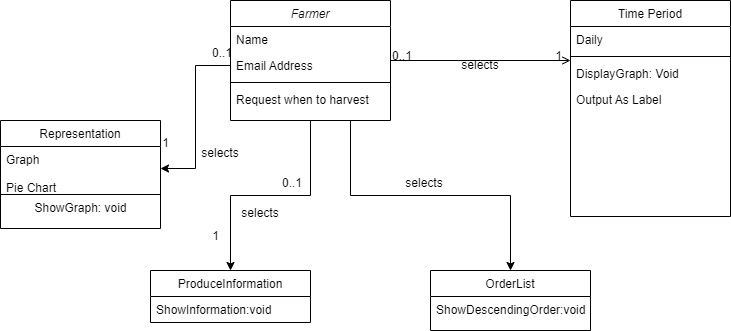

The diagram above was exported from draw.io. Its source (the exported page's mxGraphModel, read from the mxfile embedded in the PNG):
<mxGraphModel dx="820" dy="482" grid="1" gridSize="10" guides="1" tooltips="1" connect="1" arrows="1" fold="1" page="1" pageScale="1" pageWidth="827" pageHeight="1169" math="0" shadow="0">
  <root>
    <mxCell id="WIyWlLk6GJQsqaUBKTNV-0" />
    <mxCell id="WIyWlLk6GJQsqaUBKTNV-1" parent="WIyWlLk6GJQsqaUBKTNV-0" />
    <mxCell id="mp-SyNIWC-_AfduJs8OM-11" style="edgeStyle=orthogonalEdgeStyle;rounded=0;orthogonalLoop=1;jettySize=auto;html=1;" parent="WIyWlLk6GJQsqaUBKTNV-1" source="zkfFHV4jXpPFQw0GAbJ--0" target="zkfFHV4jXpPFQw0GAbJ--6" edge="1">
      <mxGeometry relative="1" as="geometry" />
    </mxCell>
    <mxCell id="mp-SyNIWC-_AfduJs8OM-12" style="edgeStyle=orthogonalEdgeStyle;rounded=0;orthogonalLoop=1;jettySize=auto;html=1;exitX=0.75;exitY=1;exitDx=0;exitDy=0;entryX=0.5;entryY=0;entryDx=0;entryDy=0;" parent="WIyWlLk6GJQsqaUBKTNV-1" source="zkfFHV4jXpPFQw0GAbJ--0" target="zkfFHV4jXpPFQw0GAbJ--13" edge="1">
      <mxGeometry relative="1" as="geometry" />
    </mxCell>
    <mxCell id="zkfFHV4jXpPFQw0GAbJ--0" value="Farmer" style="swimlane;fontStyle=2;align=center;verticalAlign=top;childLayout=stackLayout;horizontal=1;startSize=26;horizontalStack=0;resizeParent=1;resizeLast=0;collapsible=1;marginBottom=0;rounded=0;shadow=0;strokeWidth=1;" parent="WIyWlLk6GJQsqaUBKTNV-1" vertex="1">
      <mxGeometry x="250" y="120" width="160" height="120" as="geometry">
        <mxRectangle x="230" y="140" width="160" height="26" as="alternateBounds" />
      </mxGeometry>
    </mxCell>
    <mxCell id="zkfFHV4jXpPFQw0GAbJ--1" value="Name" style="text;align=left;verticalAlign=top;spacingLeft=4;spacingRight=4;overflow=hidden;rotatable=0;points=[[0,0.5],[1,0.5]];portConstraint=eastwest;" parent="zkfFHV4jXpPFQw0GAbJ--0" vertex="1">
      <mxGeometry y="26" width="160" height="26" as="geometry" />
    </mxCell>
    <mxCell id="zkfFHV4jXpPFQw0GAbJ--3" value="Email Address" style="text;align=left;verticalAlign=top;spacingLeft=4;spacingRight=4;overflow=hidden;rotatable=0;points=[[0,0.5],[1,0.5]];portConstraint=eastwest;rounded=0;shadow=0;html=0;" parent="zkfFHV4jXpPFQw0GAbJ--0" vertex="1">
      <mxGeometry y="52" width="160" height="26" as="geometry" />
    </mxCell>
    <mxCell id="zkfFHV4jXpPFQw0GAbJ--4" value="" style="line;html=1;strokeWidth=1;align=left;verticalAlign=middle;spacingTop=-1;spacingLeft=3;spacingRight=3;rotatable=0;labelPosition=right;points=[];portConstraint=eastwest;" parent="zkfFHV4jXpPFQw0GAbJ--0" vertex="1">
      <mxGeometry y="78" width="160" height="8" as="geometry" />
    </mxCell>
    <mxCell id="zkfFHV4jXpPFQw0GAbJ--5" value="Request when to harvest" style="text;align=left;verticalAlign=top;spacingLeft=4;spacingRight=4;overflow=hidden;rotatable=0;points=[[0,0.5],[1,0.5]];portConstraint=eastwest;" parent="zkfFHV4jXpPFQw0GAbJ--0" vertex="1">
      <mxGeometry y="86" width="160" height="26" as="geometry" />
    </mxCell>
    <mxCell id="zkfFHV4jXpPFQw0GAbJ--6" value="ProduceInformation" style="swimlane;fontStyle=0;align=center;verticalAlign=top;childLayout=stackLayout;horizontal=1;startSize=26;horizontalStack=0;resizeParent=1;resizeLast=0;collapsible=1;marginBottom=0;rounded=0;shadow=0;strokeWidth=1;" parent="WIyWlLk6GJQsqaUBKTNV-1" vertex="1">
      <mxGeometry x="170" y="390" width="160" height="52" as="geometry">
        <mxRectangle x="130" y="380" width="160" height="26" as="alternateBounds" />
      </mxGeometry>
    </mxCell>
    <mxCell id="zkfFHV4jXpPFQw0GAbJ--11" value="ShowInformation:void" style="text;align=left;verticalAlign=top;spacingLeft=4;spacingRight=4;overflow=hidden;rotatable=0;points=[[0,0.5],[1,0.5]];portConstraint=eastwest;" parent="zkfFHV4jXpPFQw0GAbJ--6" vertex="1">
      <mxGeometry y="26" width="160" height="26" as="geometry" />
    </mxCell>
    <mxCell id="zkfFHV4jXpPFQw0GAbJ--13" value="OrderList" style="swimlane;fontStyle=0;align=center;verticalAlign=top;childLayout=stackLayout;horizontal=1;startSize=26;horizontalStack=0;resizeParent=1;resizeLast=0;collapsible=1;marginBottom=0;rounded=0;shadow=0;strokeWidth=1;" parent="WIyWlLk6GJQsqaUBKTNV-1" vertex="1">
      <mxGeometry x="450" y="390" width="160" height="60" as="geometry">
        <mxRectangle x="340" y="380" width="170" height="26" as="alternateBounds" />
      </mxGeometry>
    </mxCell>
    <mxCell id="zkfFHV4jXpPFQw0GAbJ--14" value="ShowDescendingOrder:void" style="text;align=left;verticalAlign=top;spacingLeft=4;spacingRight=4;overflow=hidden;rotatable=0;points=[[0,0.5],[1,0.5]];portConstraint=eastwest;" parent="zkfFHV4jXpPFQw0GAbJ--13" vertex="1">
      <mxGeometry y="26" width="160" height="26" as="geometry" />
    </mxCell>
    <mxCell id="zkfFHV4jXpPFQw0GAbJ--17" value="Time Period" style="swimlane;fontStyle=0;align=center;verticalAlign=top;childLayout=stackLayout;horizontal=1;startSize=26;horizontalStack=0;resizeParent=1;resizeLast=0;collapsible=1;marginBottom=0;rounded=0;shadow=0;strokeWidth=1;" parent="WIyWlLk6GJQsqaUBKTNV-1" vertex="1">
      <mxGeometry x="590" y="120" width="160" height="216" as="geometry">
        <mxRectangle x="550" y="140" width="160" height="26" as="alternateBounds" />
      </mxGeometry>
    </mxCell>
    <mxCell id="zkfFHV4jXpPFQw0GAbJ--18" value="Daily" style="text;align=left;verticalAlign=top;spacingLeft=4;spacingRight=4;overflow=hidden;rotatable=0;points=[[0,0.5],[1,0.5]];portConstraint=eastwest;" parent="zkfFHV4jXpPFQw0GAbJ--17" vertex="1">
      <mxGeometry y="26" width="160" height="26" as="geometry" />
    </mxCell>
    <mxCell id="zkfFHV4jXpPFQw0GAbJ--23" value="" style="line;html=1;strokeWidth=1;align=left;verticalAlign=middle;spacingTop=-1;spacingLeft=3;spacingRight=3;rotatable=0;labelPosition=right;points=[];portConstraint=eastwest;" parent="zkfFHV4jXpPFQw0GAbJ--17" vertex="1">
      <mxGeometry y="52" width="160" height="8" as="geometry" />
    </mxCell>
    <mxCell id="zkfFHV4jXpPFQw0GAbJ--24" value="DisplayGraph: Void" style="text;align=left;verticalAlign=top;spacingLeft=4;spacingRight=4;overflow=hidden;rotatable=0;points=[[0,0.5],[1,0.5]];portConstraint=eastwest;" parent="zkfFHV4jXpPFQw0GAbJ--17" vertex="1">
      <mxGeometry y="60" width="160" height="26" as="geometry" />
    </mxCell>
    <mxCell id="zkfFHV4jXpPFQw0GAbJ--25" value="Output As Label" style="text;align=left;verticalAlign=top;spacingLeft=4;spacingRight=4;overflow=hidden;rotatable=0;points=[[0,0.5],[1,0.5]];portConstraint=eastwest;" parent="zkfFHV4jXpPFQw0GAbJ--17" vertex="1">
      <mxGeometry y="86" width="160" height="26" as="geometry" />
    </mxCell>
    <mxCell id="zkfFHV4jXpPFQw0GAbJ--26" value="" style="endArrow=open;shadow=0;strokeWidth=1;rounded=0;endFill=1;edgeStyle=elbowEdgeStyle;elbow=vertical;" parent="WIyWlLk6GJQsqaUBKTNV-1" source="zkfFHV4jXpPFQw0GAbJ--0" target="zkfFHV4jXpPFQw0GAbJ--17" edge="1">
      <mxGeometry x="0.5" y="41" relative="1" as="geometry">
        <mxPoint x="380" y="192" as="sourcePoint" />
        <mxPoint x="540" y="192" as="targetPoint" />
        <mxPoint x="-40" y="32" as="offset" />
      </mxGeometry>
    </mxCell>
    <mxCell id="zkfFHV4jXpPFQw0GAbJ--27" value="0..1" style="resizable=0;align=left;verticalAlign=bottom;labelBackgroundColor=none;fontSize=12;" parent="zkfFHV4jXpPFQw0GAbJ--26" connectable="0" vertex="1">
      <mxGeometry x="-1" relative="1" as="geometry">
        <mxPoint y="4" as="offset" />
      </mxGeometry>
    </mxCell>
    <mxCell id="zkfFHV4jXpPFQw0GAbJ--28" value="1" style="resizable=0;align=right;verticalAlign=bottom;labelBackgroundColor=none;fontSize=12;" parent="zkfFHV4jXpPFQw0GAbJ--26" connectable="0" vertex="1">
      <mxGeometry x="1" relative="1" as="geometry">
        <mxPoint x="-7" y="4" as="offset" />
      </mxGeometry>
    </mxCell>
    <mxCell id="mp-SyNIWC-_AfduJs8OM-13" value="0..1" style="resizable=0;align=left;verticalAlign=bottom;labelBackgroundColor=none;fontSize=12;" parent="zkfFHV4jXpPFQw0GAbJ--26" connectable="0" vertex="1">
      <mxGeometry x="-1" relative="1" as="geometry">
        <mxPoint x="-110" y="131" as="offset" />
      </mxGeometry>
    </mxCell>
    <mxCell id="mp-SyNIWC-_AfduJs8OM-14" value="1" style="resizable=0;align=right;verticalAlign=bottom;labelBackgroundColor=none;fontSize=12;" parent="zkfFHV4jXpPFQw0GAbJ--26" connectable="0" vertex="1">
      <mxGeometry x="1" relative="1" as="geometry">
        <mxPoint x="-350" y="184" as="offset" />
      </mxGeometry>
    </mxCell>
    <mxCell id="mp-SyNIWC-_AfduJs8OM-19" value="0..1" style="resizable=0;align=left;verticalAlign=bottom;labelBackgroundColor=none;fontSize=12;" parent="zkfFHV4jXpPFQw0GAbJ--26" connectable="0" vertex="1">
      <mxGeometry x="-1" relative="1" as="geometry">
        <mxPoint x="-180" y="1" as="offset" />
      </mxGeometry>
    </mxCell>
    <mxCell id="mp-SyNIWC-_AfduJs8OM-20" value="1" style="resizable=0;align=right;verticalAlign=bottom;labelBackgroundColor=none;fontSize=12;" parent="zkfFHV4jXpPFQw0GAbJ--26" connectable="0" vertex="1">
      <mxGeometry x="1" relative="1" as="geometry">
        <mxPoint x="-400" y="91" as="offset" />
      </mxGeometry>
    </mxCell>
    <mxCell id="mp-SyNIWC-_AfduJs8OM-4" value="selects" style="text;html=1;strokeColor=none;fillColor=none;align=center;verticalAlign=middle;whiteSpace=wrap;rounded=0;" parent="WIyWlLk6GJQsqaUBKTNV-1" vertex="1">
      <mxGeometry x="470" y="170" width="60" height="30" as="geometry" />
    </mxCell>
    <mxCell id="mp-SyNIWC-_AfduJs8OM-6" value="Representation" style="swimlane;fontStyle=0;align=center;verticalAlign=top;childLayout=stackLayout;horizontal=1;startSize=26;horizontalStack=0;resizeParent=1;resizeLast=0;collapsible=1;marginBottom=0;rounded=0;shadow=0;strokeWidth=1;" parent="WIyWlLk6GJQsqaUBKTNV-1" vertex="1">
      <mxGeometry x="20" y="240" width="160" height="108" as="geometry">
        <mxRectangle x="340" y="380" width="170" height="26" as="alternateBounds" />
      </mxGeometry>
    </mxCell>
    <mxCell id="mp-SyNIWC-_AfduJs8OM-7" value="Graph&#10;&#10;Pie Chart&#10;" style="text;align=left;verticalAlign=top;spacingLeft=4;spacingRight=4;overflow=hidden;rotatable=0;points=[[0,0.5],[1,0.5]];portConstraint=eastwest;" parent="mp-SyNIWC-_AfduJs8OM-6" vertex="1">
      <mxGeometry y="26" width="160" height="44" as="geometry" />
    </mxCell>
    <mxCell id="mp-SyNIWC-_AfduJs8OM-8" value="" style="line;html=1;strokeWidth=1;align=left;verticalAlign=middle;spacingTop=-1;spacingLeft=3;spacingRight=3;rotatable=0;labelPosition=right;points=[];portConstraint=eastwest;" parent="mp-SyNIWC-_AfduJs8OM-6" vertex="1">
      <mxGeometry y="70" width="160" height="8" as="geometry" />
    </mxCell>
    <mxCell id="mp-SyNIWC-_AfduJs8OM-9" value="ShowGraph: void" style="text;html=1;align=center;verticalAlign=middle;resizable=0;points=[];autosize=1;strokeColor=none;fillColor=none;" parent="mp-SyNIWC-_AfduJs8OM-6" vertex="1">
      <mxGeometry y="78" width="160" height="20" as="geometry" />
    </mxCell>
    <mxCell id="mp-SyNIWC-_AfduJs8OM-10" style="edgeStyle=orthogonalEdgeStyle;rounded=0;orthogonalLoop=1;jettySize=auto;html=1;entryX=1;entryY=0.5;entryDx=0;entryDy=0;" parent="WIyWlLk6GJQsqaUBKTNV-1" source="zkfFHV4jXpPFQw0GAbJ--3" target="mp-SyNIWC-_AfduJs8OM-7" edge="1">
      <mxGeometry relative="1" as="geometry" />
    </mxCell>
    <mxCell id="mp-SyNIWC-_AfduJs8OM-15" value="selects" style="text;html=1;strokeColor=none;fillColor=none;align=center;verticalAlign=middle;whiteSpace=wrap;rounded=0;" parent="WIyWlLk6GJQsqaUBKTNV-1" vertex="1">
      <mxGeometry x="414" y="288" width="60" height="30" as="geometry" />
    </mxCell>
    <mxCell id="mp-SyNIWC-_AfduJs8OM-16" value="selects" style="text;html=1;strokeColor=none;fillColor=none;align=center;verticalAlign=middle;whiteSpace=wrap;rounded=0;" parent="WIyWlLk6GJQsqaUBKTNV-1" vertex="1">
      <mxGeometry x="250" y="318" width="60" height="30" as="geometry" />
    </mxCell>
    <mxCell id="mp-SyNIWC-_AfduJs8OM-17" value="selects" style="text;html=1;strokeColor=none;fillColor=none;align=center;verticalAlign=middle;whiteSpace=wrap;rounded=0;" parent="WIyWlLk6GJQsqaUBKTNV-1" vertex="1">
      <mxGeometry x="210" y="258" width="60" height="30" as="geometry" />
    </mxCell>
  </root>
</mxGraphModel>